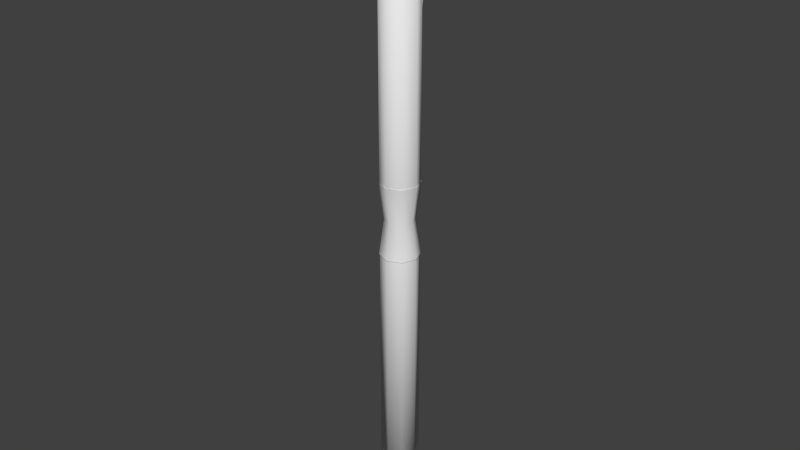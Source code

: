 # Source: Pen.blend  (saved by Blender 2.73.0; exported with 4.5.12 LTS)
import bpy
from mathutils import Matrix  # noqa: F401  (used for matrix-valued properties, if any)

bpy.ops.wm.read_factory_settings(use_empty=True)
scene = bpy.context.scene
scene.name = 'Scene'

# ---- collections
col_collection_1 = bpy.data.collections.new('Collection 1'); scene.collection.children.link(col_collection_1)

# ---- world
world_world = bpy.data.worlds.new('World'); scene.world = world_world
world_world.color = (0.05088, 0.05088, 0.05088)
world_world.use_sun_shadow = False
world_world.sun_shadow_jitter_overblur = 0.0
world_world.cycles.sampling_method = 'MANUAL'
world_world.cycles.sample_map_resolution = 256

# ---- meshes
me_cylinder = bpy.data.meshes.new('Cylinder')
me_cylinder.from_pydata([(0.0, 0.01824, -0.2615), (0.0, 0.01824, 0.2615), (0.0129, 0.0129, -0.2615), (0.0129, 0.0129, 0.2615), (0.01824, -7.975e-10, -0.2615), (0.01824, -7.975e-10, 0.2615), (0.0129, -0.0129, -0.2615), (0.0129, -0.0129, 0.2615), (-1.595e-09, -0.01824, -0.2615), (-1.595e-09, -0.01824, 0.2615), (-0.0129, -0.0129, -0.2615), (-0.0129, -0.0129, 0.2615), (-0.01824, 2.176e-10, -0.2615), (-0.01824, 2.176e-10, 0.2615), (-0.0129, 0.0129, -0.2615), (-0.0129, 0.0129, 0.2615), (0.0, 0.01824, -0.03409), (0.0, 0.01824, 0.03409), (0.0129, 0.0129, 0.03409), (0.0129, 0.0129, -0.03409), (0.01824, -7.975e-10, 0.03409), (0.01824, -7.975e-10, -0.03409), (0.0129, -0.0129, 0.03409), (0.0129, -0.0129, -0.03409), (-1.595e-09, -0.01824, 0.03409), (-1.595e-09, -0.01824, -0.03409), (-0.0129, -0.0129, 0.03409), (-0.0129, -0.0129, -0.03409), (-0.01824, 2.176e-10, 0.03409), (-0.01824, 2.176e-10, -0.03409), (-0.0129, 0.0129, 0.03409), (-0.0129, 0.0129, -0.03409), (-1.685e-10, 0.01372, 0.0), (0.009702, 0.009702, 0.0), (0.01372, -5.998e-10, 0.0), (0.009702, -0.009702, 0.0), (-1.368e-09, -0.01372, 0.0), (-0.009702, -0.009702, 0.0), (-0.01372, 1.636e-10, 0.0), (-0.009702, 0.009702, 0.0)], [], [(17, 1, 3, 18), (18, 3, 5, 20), (20, 5, 7, 22), (22, 7, 9, 24), (24, 9, 11, 26), (26, 11, 13, 28), (3, 1, 15, 13, 11, 9, 7, 5), (30, 15, 1, 17), (28, 13, 15, 30), (0, 2, 4, 6, 8, 10, 12, 14), (12, 29, 31, 14), (38, 28, 30, 39), (14, 31, 16, 0), (39, 30, 17, 32), (10, 27, 29, 12), (37, 26, 28, 38), (8, 25, 27, 10), (36, 24, 26, 37), (6, 23, 25, 8), (35, 22, 24, 36), (4, 21, 23, 6), (34, 20, 22, 35), (2, 19, 21, 4), (33, 18, 20, 34), (0, 16, 19, 2), (32, 17, 18, 33), (16, 32, 33, 19), (19, 33, 34, 21), (21, 34, 35, 23), (23, 35, 36, 25), (25, 36, 37, 27), (27, 37, 38, 29), (31, 39, 32, 16), (29, 38, 39, 31)])
me_cylinder.polygons.foreach_set('use_smooth', [True] * 34)
me_cylinder.use_remesh_preserve_volume = False
me_cylinder.use_remesh_preserve_attributes = False
me_cylinder.use_mirror_vertex_groups = False
me_cylinder.update()
me_cone_001 = bpy.data.meshes.new('Cone.001')
me_cone_001.from_pydata([(0.0, -0.0152, 0.02101), (0.007599, -0.01316, 0.02101), (0.01316, -0.007599, 0.02101), (0.0152, -6.181e-09, 0.02101), (0.0, 6.845e-09, -0.02101), (0.01316, 0.007599, 0.02101), (0.007599, 0.01316, 0.02101), (2.295e-09, 0.0152, 0.02101), (-0.007599, 0.01316, 0.02101), (-0.01316, 0.007599, 0.02101), (-0.0152, 2.201e-10, 0.02101), (-0.01316, -0.007599, 0.02101), (-0.007599, -0.01316, 0.02101)], [], [(11, 4, 12), (0, 4, 1), (10, 4, 11), (9, 4, 10), (8, 4, 9), (7, 4, 8), (6, 4, 7), (5, 4, 6), (3, 4, 5), (2, 4, 3), (12, 4, 0), (1, 4, 2), (0, 1, 2, 3, 5, 6, 7, 8, 9, 10, 11, 12)])
me_cone_001.polygons.foreach_set('use_smooth', [True] * 13)
me_cone_001.use_remesh_preserve_volume = False
me_cone_001.use_remesh_preserve_attributes = False
me_cone_001.use_mirror_vertex_groups = False
me_cone_001.update()
me_cylinder_001 = bpy.data.meshes.new('Cylinder.001')
me_cylinder_001.from_pydata([(0.0, 0.01566, -0.02926), (0.0, 0.01566, 0.02926), (0.01107, 0.01107, 0.02926), (0.01107, 0.01107, -0.02926), (0.01566, -6.846e-10, 0.02926), (0.01566, -6.846e-10, -0.02926), (0.01107, -0.01107, 0.02926), (0.01107, -0.01107, -0.02926), (-1.369e-09, -0.01566, 0.02926), (-1.369e-09, -0.01566, -0.02926), (-0.01107, -0.01107, 0.02926), (-0.01107, -0.01107, -0.02926), (-0.01566, 1.868e-10, 0.02926), (-0.01566, 1.868e-10, -0.02926), (-0.01107, 0.01107, 0.02926), (-0.01107, 0.01107, -0.02926), (-1.446e-10, 0.01178, 0.0), (0.008329, 0.008329, 0.0), (0.01178, -5.149e-10, 0.0), (0.008329, -0.008329, 0.0), (-1.174e-09, -0.01178, 0.0), (-0.008329, -0.008329, 0.0), (-0.01178, 1.405e-10, 0.0), (-0.008329, 0.008329, 0.0)], [], [(22, 12, 14, 23), (23, 14, 1, 16), (21, 10, 12, 22), (20, 8, 10, 21), (19, 6, 8, 20), (18, 4, 6, 19), (17, 2, 4, 18), (16, 1, 2, 17), (0, 16, 17, 3), (3, 17, 18, 5), (5, 18, 19, 7), (7, 19, 20, 9), (9, 20, 21, 11), (11, 21, 22, 13), (15, 23, 16, 0), (13, 22, 23, 15)])
me_cylinder_001.polygons.foreach_set('use_smooth', [True] * 16)
me_cylinder_001.use_remesh_preserve_volume = False
me_cylinder_001.use_remesh_preserve_attributes = False
me_cylinder_001.use_mirror_vertex_groups = False
me_cylinder_001.update()
me_sphere = bpy.data.meshes.new('Sphere')
me_sphere.from_pydata([(-0.004047, 0.0, 0.03196), (-0.007818, 0.0, 0.02865), (-0.01106, 0.0, 0.02339), (-0.01354, 0.0, 0.01654), (-0.0151, 0.0, 0.008563), (-0.01564, 0.0, 2.498e-09), (-0.003505, 0.002024, 0.03196), (-0.006771, 0.003909, 0.02865), (-0.009576, 0.005528, 0.02339), (-0.01173, 0.006771, 0.01654), (-0.01308, 0.007552, 0.008563), (-0.01354, 0.007818, 2.498e-09), (-0.002024, 0.003505, 0.03196), (-0.003909, 0.006771, 0.02865), (-0.005528, 0.009576, 0.02339), (-0.006771, 0.01173, 0.01654), (-0.007552, 0.01308, 0.008563), (-0.007818, 0.01354, 2.498e-09), (-6.291e-09, 0.004047, 0.03196), (-5.942e-09, 0.007818, 0.02865), (-5.942e-09, 0.01106, 0.02339), (-5.942e-09, 0.01354, 0.01654), (-5.476e-09, 0.0151, 0.008563), (-5.942e-09, 0.01564, 2.498e-09), (0.002024, 0.003505, 0.03196), (0.003909, 0.006771, 0.02865), (0.005528, 0.009576, 0.02339), (0.006771, 0.01173, 0.01654), (0.007552, 0.01308, 0.008563), (0.007818, 0.01354, 2.498e-09), (-1.136e-08, -3.045e-09, 0.03309), (0.003505, 0.002024, 0.03196), (0.006771, 0.003909, 0.02865), (0.009576, 0.005528, 0.02339), (0.01173, 0.006771, 0.01654), (0.01308, 0.007552, 0.008563), (0.01354, 0.007818, 2.498e-09), (0.004047, 1.01e-10, 0.03196), (0.007818, -4.815e-10, 0.02865), (0.01106, -1.181e-09, 0.02339), (0.01354, -2.485e-10, 0.01654), (0.0151, -7.145e-10, 0.008563), (0.01564, -1.181e-09, 2.498e-09), (0.003505, -0.002024, 0.03196), (0.006771, -0.003909, 0.02865), (0.009576, -0.005528, 0.02339), (0.01173, -0.006771, 0.01654), (0.01308, -0.007552, 0.008563), (0.01354, -0.007818, 2.498e-09), (0.002024, -0.003505, 0.03196), (0.003909, -0.006771, 0.02865), (0.005528, -0.009576, 0.02339), (0.006771, -0.01173, 0.01654), (0.007552, -0.01308, 0.008563), (0.007818, -0.01354, 2.498e-09), (-6.408e-09, -0.004047, 0.03196), (-7.107e-09, -0.007818, 0.02865), (-8.272e-09, -0.01106, 0.02339), (-6.874e-09, -0.01354, 0.01654), (-7.34e-09, -0.0151, 0.008563), (-8.738e-09, -0.01564, 2.498e-09), (-0.002024, -0.003505, 0.03196), (-0.003909, -0.006771, 0.02865), (-0.005528, -0.009576, 0.02339), (-0.006771, -0.01173, 0.01654), (-0.007552, -0.01308, 0.008563), (-0.007818, -0.01354, 2.498e-09), (-0.003505, -0.002024, 0.03196), (-0.006771, -0.003909, 0.02865), (-0.009576, -0.005528, 0.02339), (-0.01173, -0.006771, 0.01654), (-0.01308, -0.007552, 0.008563), (-0.01354, -0.007818, 2.498e-09)], [], [(5, 4, 10, 11), (4, 3, 9, 10), (3, 2, 8, 9), (2, 1, 7, 8), (1, 0, 6, 7), (11, 10, 16, 17), (10, 9, 15, 16), (9, 8, 14, 15), (8, 7, 13, 14), (7, 6, 12, 13), (17, 16, 22, 23), (16, 15, 21, 22), (15, 14, 20, 21), (14, 13, 19, 20), (13, 12, 18, 19), (23, 22, 28, 29), (22, 21, 27, 28), (21, 20, 26, 27), (20, 19, 25, 26), (19, 18, 24, 25), (29, 28, 35, 36), (28, 27, 34, 35), (27, 26, 33, 34), (26, 25, 32, 33), (25, 24, 31, 32), (36, 35, 41, 42), (35, 34, 40, 41), (34, 33, 39, 40), (33, 32, 38, 39), (32, 31, 37, 38), (42, 41, 47, 48), (41, 40, 46, 47), (40, 39, 45, 46), (39, 38, 44, 45), (38, 37, 43, 44), (48, 47, 53, 54), (47, 46, 52, 53), (46, 45, 51, 52), (45, 44, 50, 51), (44, 43, 49, 50), (54, 53, 59, 60), (53, 52, 58, 59), (52, 51, 57, 58), (51, 50, 56, 57), (50, 49, 55, 56), (60, 59, 65, 66), (59, 58, 64, 65), (58, 57, 63, 64), (57, 56, 62, 63), (56, 55, 61, 62), (66, 65, 71, 72), (65, 64, 70, 71), (64, 63, 69, 70), (63, 62, 68, 69), (62, 61, 67, 68), (0, 30, 6), (6, 30, 12), (12, 30, 18), (18, 30, 24), (24, 30, 31), (31, 30, 37), (37, 30, 43), (43, 30, 49), (49, 30, 55), (55, 30, 61), (61, 30, 67), (72, 71, 4, 5), (71, 70, 3, 4), (70, 69, 2, 3), (69, 68, 1, 2), (68, 67, 0, 1), (67, 30, 0)])
me_sphere.polygons.foreach_set('use_smooth', [True] * 72)
me_sphere.use_remesh_preserve_volume = False
me_sphere.use_remesh_preserve_attributes = False
me_sphere.use_mirror_vertex_groups = False
me_sphere.update()
me_cube = bpy.data.meshes.new('Cube')
me_cube.from_pydata([(-0.004627, -0.00125, -0.04342), (-0.004627, 0.00125, -0.04342), (0.004627, 0.00125, -0.04342), (0.004627, -0.00125, -0.04342), (-0.01304, -0.00125, 0.04342), (-0.01304, 0.00125, 0.04342), (0.01304, 0.00125, 0.04342), (0.01304, -0.00125, 0.04342)], [], [(4, 5, 1, 0), (5, 6, 2, 1), (6, 7, 3, 2), (7, 4, 0, 3), (0, 1, 2, 3), (7, 6, 5, 4)])
me_cube.polygons.foreach_set('use_smooth', [True] * 6)
me_cube.use_remesh_preserve_volume = False
me_cube.use_remesh_preserve_attributes = False
me_cube.use_mirror_vertex_groups = False
me_cube.update()

# ---- objects
ob_pen = bpy.data.objects.new('pen', me_cylinder)
ob_pennib = bpy.data.objects.new('penNib', me_cone_001)
ob_penconnectingpart = bpy.data.objects.new('penConnectingPart', me_cylinder_001)
ob_endcap = bpy.data.objects.new('endCap', me_sphere)
ob_penholder = bpy.data.objects.new('penHolder', me_cube)

# ---- transforms, parenting, visibility, modifiers, constraints
ob_pen.location = (0.0, 0.0, 0.0)
ob_pen.lineart.crease_threshold = 0.0
ob_pennib.parent = ob_pen
ob_pennib.matrix_parent_inverse = Matrix(((1.0, 0.0, 0.0, 0.0), (0.0, 1.0, 0.0, 0.0), (0.0, 0.0, 1.0, -0.307), (0.0, 0.0, 0.0, 1.0)))
ob_pennib.location = (0.0, 0.0, 0.02136)
ob_pennib.scale = (1.216, 1.216, 1.216)
ob_pennib.lineart.crease_threshold = 0.0
ob_penconnectingpart.parent = ob_pen
ob_penconnectingpart.matrix_parent_inverse = Matrix(((1.0, 0.0, 0.0, 0.0), (0.0, 1.0, 0.0, 0.0), (0.0, 0.0, 1.0, -0.307), (0.0, 0.0, 0.0, 1.0)))
ob_penconnectingpart.location = (0.0, 0.0, 0.307)
ob_penconnectingpart.scale = (1.216, 1.216, 1.216)
ob_penconnectingpart.lineart.crease_threshold = 0.0
ob_endcap.parent = ob_pen
ob_endcap.matrix_parent_inverse = Matrix(((1.0, 0.0, 0.0, 0.0), (0.0, 1.0, 0.0, 0.0), (0.0, 0.0, 1.0, -0.307), (0.0, 0.0, 0.0, 1.0)))
ob_endcap.location = (0.0, 0.0, 0.5638)
ob_endcap.scale = (1.216, 1.216, 1.216)
ob_endcap.lineart.crease_threshold = 0.0
ob_penholder.parent = ob_pen
ob_penholder.matrix_parent_inverse = Matrix(((1.0, 0.0, 0.0, 0.0), (0.0, 1.0, 0.0, 0.0), (0.0, 0.0, 1.0, -0.307), (0.0, 0.0, 0.0, 1.0)))
ob_penholder.location = (0.0, 0.01708, 0.5102)
ob_penholder.scale = (1.216, 1.216, 1.216)
ob_penholder.lineart.crease_threshold = 0.0

# ---- collection membership
col_collection_1.objects.link(ob_pen)
col_collection_1.objects.link(ob_pennib)
col_collection_1.objects.link(ob_penconnectingpart)
col_collection_1.objects.link(ob_endcap)
col_collection_1.objects.link(ob_penholder)

# ---- scene / render settings (as saved in the file)
scene.frame_start = 1; scene.frame_end = 250; scene.frame_set(1)
scene.render.engine = 'BLENDER_EEVEE_NEXT'
scene.render.resolution_percentage = 50
scene.render.dither_intensity = 0.0
scene.cycles.use_denoising = False
scene.cycles.samples = 10
scene.cycles.sampling_pattern = 'TABULATED_SOBOL'
scene.cycles.light_sampling_threshold = 0.0
scene.cycles.use_adaptive_sampling = False
scene.cycles.use_light_tree = False
scene.cycles.blur_glossy = 0.0
scene.cycles.pixel_filter_type = 'GAUSSIAN'
scene.cycles.sample_clamp_indirect = 0.0
scene.view_settings.view_transform = 'Standard'
bpy.context.view_layer.update()

# ---- added for rendering (the .blend has no active camera and no usable light): camera, sun
cam_auto = bpy.data.cameras.new('AutoCamera')
cam_auto.lens = 50.0
cam_auto.sensor_width = 36.0
cam_auto.clip_end = 1000.0
ob_auto_camera = bpy.data.objects.new('AutoCamera', cam_auto)
scene.collection.objects.link(ob_auto_camera)
ob_auto_camera.location = (0.564934, -0.677921, 0.444894)
ob_auto_camera.rotation_euler = (1.09748, -7.21219e-08, 0.694738)
scene.camera = ob_auto_camera
light_auto_sun = bpy.data.lights.new('AutoSun', 'SUN')
light_auto_sun.energy = 3.0
light_auto_sun.angle = 0.0523599
ob_auto_sun = bpy.data.objects.new('AutoSun', light_auto_sun)
scene.collection.objects.link(ob_auto_sun)
ob_auto_sun.rotation_euler = (0.872665, 0.174533, 0.523599)
bpy.context.view_layer.update()
